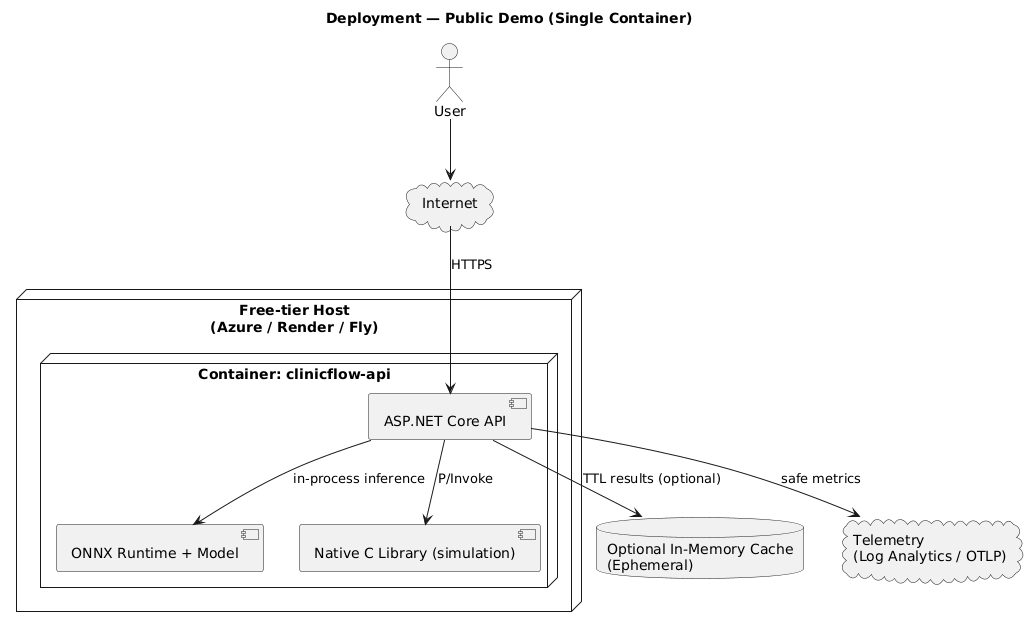

The diagram above was rendered by PlantUML. Its source (embedded in the PNG):
@startuml
title Deployment — Public Demo (Single Container)

node "Free-tier Host\n(Azure / Render / Fly)" as host {
  node "Container: clinicflow-api" as container {
    component "ASP.NET Core API" as api
    component "ONNX Runtime + Model" as ml
    component "Native C Library (simulation)" as c
  }
}

cloud "Internet" as net
actor "User" as user
database "Optional In-Memory Cache\n(Ephemeral)" as cache
cloud "Telemetry\n(Log Analytics / OTLP)" as tel

user --> net
net --> api : HTTPS
api --> cache : TTL results (optional)
api --> tel : safe metrics

api --> ml : in-process inference
api --> c : P/Invoke
@enduml